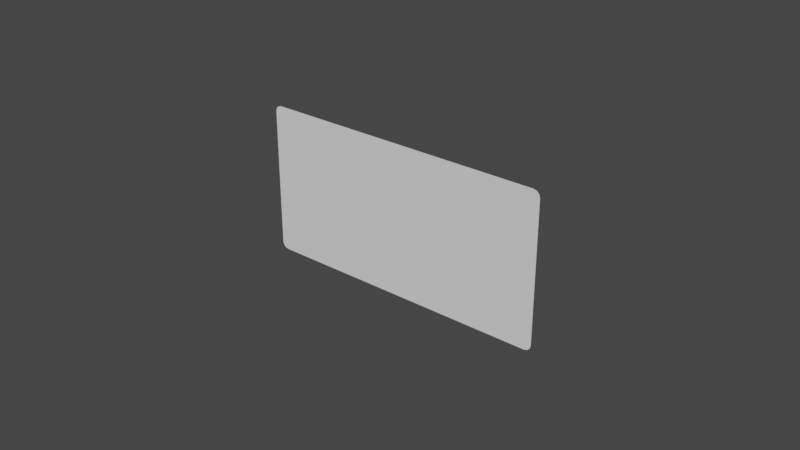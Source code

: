 # Source: panel-anim-lattice.blend  (saved by Blender 3.4.6; exported with 4.5.12 LTS)
import bpy
from mathutils import Matrix  # noqa: F401  (used for matrix-valued properties, if any)

bpy.ops.wm.read_factory_settings(use_empty=True)
scene = bpy.context.scene
scene.name = 'Scene'

# ---- collections
col_collection = bpy.data.collections.new('Collection'); scene.collection.children.link(col_collection)

# ---- world
world_world = bpy.data.worlds.new('World'); scene.world = world_world
world_world.use_nodes = True; world_world.node_tree.nodes.clear()
_N = world_world.node_tree.nodes; _L = world_world.node_tree.links
n0 = _N.new('ShaderNodeOutputWorld'); n0.name = 'World Output'; n0.location = (300, 300)
n1 = _N.new('ShaderNodeBackground'); n1.name = 'Background'; n1.location = (10, 300)
n1.inputs[0].default_value = (0.05088, 0.05088, 0.05088, 1.0)
_L.new(n1.outputs[0], n0.inputs[0])
n0.is_active_output = True
world_world.color = (0.05088, 0.05088, 0.05088)
world_world.use_sun_shadow = False
world_world.sun_shadow_jitter_overblur = 0.0
world_world.light_settings.distance = 1.0

# ---- meshes
me_plane = bpy.data.meshes.new('Plane')
me_plane.from_pydata([(-1.082, 0.4969, 0.0), (-1.082, 0.3865, 0.0), (-1.082, 0.276, 0.0), (-1.082, 0.1656, 0.0), (-1.082, 0.05521, 0.0), (-1.082, -0.05521, 0.0), (-1.082, -0.1656, 0.0), (-1.082, -0.276, 0.0), (-1.082, -0.3865, 0.0), (-1.082, -0.4969, 0.0), (-0.8855, -0.6073, 0.0), (-0.6887, -0.6073, 0.0), (-0.492, -0.6073, 0.0), (-0.2952, -0.6073, 0.0), (-0.09839, -0.6073, 0.0), (0.09839, -0.6073, 0.0), (0.2952, -0.6073, 0.0), (0.492, -0.6073, 0.0), (0.6887, -0.6073, 0.0), (0.8855, -0.6073, 0.0), (1.082, -0.4969, 0.0), (1.082, -0.3865, 0.0), (1.082, -0.276, 0.0), (1.082, -0.1656, 0.0), (1.082, -0.05521, 0.0), (1.082, 0.05521, 0.0), (1.082, 0.1656, 0.0), (1.082, 0.276, 0.0), (1.082, 0.3865, 0.0), (1.082, 0.4969, 0.0), (0.8855, 0.6073, 0.0), (0.6887, 0.6073, 0.0), (0.492, 0.6073, 0.0), (0.2952, 0.6073, 0.0), (0.09839, 0.6073, 0.0), (-0.09839, 0.6073, 0.0), (-0.2952, 0.6073, 0.0), (-0.492, 0.6073, 0.0), (-0.6887, 0.6073, 0.0), (-0.8855, 0.6073, 0.0), (-0.8855, -0.4969, 0.0), (-0.8855, -0.3865, 0.0), (-0.8855, -0.276, 0.0), (-0.8855, -0.1656, 0.0), (-0.8855, -0.05521, 0.0), (-0.8855, 0.05521, 0.0), (-0.8855, 0.1656, 0.0), (-0.8855, 0.276, 0.0), (-0.8855, 0.3865, 0.0), (-0.8855, 0.4969, 0.0), (-0.6887, -0.4969, 0.0), (-0.6887, -0.3865, 0.0), (-0.6887, -0.276, 0.0), (-0.6887, -0.1656, 0.0), (-0.6887, -0.05521, 0.0), (-0.6887, 0.05521, 0.0), (-0.6887, 0.1656, 0.0), (-0.6887, 0.276, 0.0), (-0.6887, 0.3865, 0.0), (-0.6887, 0.4969, 0.0), (-0.492, -0.4969, 0.0), (-0.492, -0.3865, 0.0), (-0.492, -0.276, 0.0), (-0.492, -0.1656, 0.0), (-0.492, -0.05521, 0.0), (-0.492, 0.05521, 0.0), (-0.492, 0.1656, 0.0), (-0.492, 0.276, 0.0), (-0.492, 0.3865, 0.0), (-0.492, 0.4969, 0.0), (-0.2952, -0.4969, 0.0), (-0.2952, -0.3865, 0.0), (-0.2952, -0.276, 0.0), (-0.2952, -0.1656, 0.0), (-0.2952, -0.05521, 0.0), (-0.2952, 0.05521, 0.0), (-0.2952, 0.1656, 0.0), (-0.2952, 0.276, 0.0), (-0.2952, 0.3865, 0.0), (-0.2952, 0.4969, 0.0), (-0.09839, -0.4969, 0.0), (-0.09839, -0.3865, 0.0), (-0.09839, -0.276, 0.0), (-0.09839, -0.1656, 0.0), (-0.09839, -0.05521, 0.0), (-0.09839, 0.05521, 0.0), (-0.09839, 0.1656, 0.0), (-0.09839, 0.276, 0.0), (-0.09839, 0.3865, 0.0), (-0.09839, 0.4969, 0.0), (0.09839, -0.4969, 0.0), (0.09839, -0.3865, 0.0), (0.09839, -0.276, 0.0), (0.09839, -0.1656, 0.0), (0.09839, -0.05521, 0.0), (0.09839, 0.05521, 0.0), (0.09839, 0.1656, 0.0), (0.09839, 0.276, 0.0), (0.09839, 0.3865, 0.0), (0.09839, 0.4969, 0.0), (0.2952, -0.4969, 0.0), (0.2952, -0.3865, 0.0), (0.2952, -0.276, 0.0), (0.2952, -0.1656, 0.0), (0.2952, -0.05521, 0.0), (0.2952, 0.05521, 0.0), (0.2952, 0.1656, 0.0), (0.2952, 0.276, 0.0), (0.2952, 0.3865, 0.0), (0.2952, 0.4969, 0.0), (0.492, -0.4969, 0.0), (0.492, -0.3865, 0.0), (0.492, -0.276, 0.0), (0.492, -0.1656, 0.0), (0.492, -0.05521, 0.0), (0.492, 0.05521, 0.0), (0.492, 0.1656, 0.0), (0.492, 0.276, 0.0), (0.492, 0.3865, 0.0), (0.492, 0.4969, 0.0), (0.6887, -0.4969, 0.0), (0.6887, -0.3865, 0.0), (0.6887, -0.276, 0.0), (0.6887, -0.1656, 0.0), (0.6887, -0.05521, 0.0), (0.6887, 0.05521, 0.0), (0.6887, 0.1656, 0.0), (0.6887, 0.276, 0.0), (0.6887, 0.3865, 0.0), (0.6887, 0.4969, 0.0), (0.8855, -0.4969, 0.0), (0.8855, -0.3865, 0.0), (0.8855, -0.276, 0.0), (0.8855, -0.1656, 0.0), (0.8855, -0.05521, 0.0), (0.8855, 0.05521, 0.0), (0.8855, 0.1656, 0.0), (0.8855, 0.276, 0.0), (0.8855, 0.3865, 0.0), (0.8855, 0.4969, 0.0), (-1.031, -0.6073, 0.0), (-1.082, -0.5564, 0.0), (-1.057, -0.6005, 0.0), (-1.075, -0.5818, 0.0), (1.082, -0.5564, 0.0), (1.031, -0.6073, 0.0), (1.075, -0.5818, 0.0), (1.057, -0.6005, 0.0), (-1.082, 0.5564, 0.0), (-1.031, 0.6073, 0.0), (-1.075, 0.5818, 0.0), (-1.057, 0.6005, 0.0), (1.031, 0.6073, 0.0), (1.082, 0.5564, 0.0), (1.057, 0.6005, 0.0), (1.075, 0.5818, 0.0)], [], [(139, 29, 153, 155, 154, 152, 30), (49, 59, 38, 39), (59, 69, 37, 38), (69, 79, 36, 37), (79, 89, 35, 36), (89, 99, 34, 35), (99, 109, 33, 34), (109, 119, 32, 33), (119, 129, 31, 32), (129, 139, 30, 31), (19, 145, 147, 146, 144, 20, 130), (9, 40, 41, 8), (8, 41, 42, 7), (7, 42, 43, 6), (6, 43, 44, 5), (5, 44, 45, 4), (4, 45, 46, 3), (3, 46, 47, 2), (2, 47, 48, 1), (1, 48, 49, 0), (10, 11, 50, 40), (40, 50, 51, 41), (41, 51, 52, 42), (42, 52, 53, 43), (43, 53, 54, 44), (44, 54, 55, 45), (45, 55, 56, 46), (46, 56, 57, 47), (47, 57, 58, 48), (48, 58, 59, 49), (11, 12, 60, 50), (50, 60, 61, 51), (51, 61, 62, 52), (52, 62, 63, 53), (53, 63, 64, 54), (54, 64, 65, 55), (55, 65, 66, 56), (56, 66, 67, 57), (57, 67, 68, 58), (58, 68, 69, 59), (12, 13, 70, 60), (60, 70, 71, 61), (61, 71, 72, 62), (62, 72, 73, 63), (63, 73, 74, 64), (64, 74, 75, 65), (65, 75, 76, 66), (66, 76, 77, 67), (67, 77, 78, 68), (68, 78, 79, 69), (13, 14, 80, 70), (70, 80, 81, 71), (71, 81, 82, 72), (72, 82, 83, 73), (73, 83, 84, 74), (74, 84, 85, 75), (75, 85, 86, 76), (76, 86, 87, 77), (77, 87, 88, 78), (78, 88, 89, 79), (14, 15, 90, 80), (80, 90, 91, 81), (81, 91, 92, 82), (82, 92, 93, 83), (83, 93, 94, 84), (84, 94, 95, 85), (85, 95, 96, 86), (86, 96, 97, 87), (87, 97, 98, 88), (88, 98, 99, 89), (15, 16, 100, 90), (90, 100, 101, 91), (91, 101, 102, 92), (92, 102, 103, 93), (93, 103, 104, 94), (94, 104, 105, 95), (95, 105, 106, 96), (96, 106, 107, 97), (97, 107, 108, 98), (98, 108, 109, 99), (16, 17, 110, 100), (100, 110, 111, 101), (101, 111, 112, 102), (102, 112, 113, 103), (103, 113, 114, 104), (104, 114, 115, 105), (105, 115, 116, 106), (106, 116, 117, 107), (107, 117, 118, 108), (108, 118, 119, 109), (17, 18, 120, 110), (110, 120, 121, 111), (111, 121, 122, 112), (112, 122, 123, 113), (113, 123, 124, 114), (114, 124, 125, 115), (115, 125, 126, 116), (116, 126, 127, 117), (117, 127, 128, 118), (118, 128, 129, 119), (18, 19, 130, 120), (120, 130, 131, 121), (121, 131, 132, 122), (122, 132, 133, 123), (123, 133, 134, 124), (124, 134, 135, 125), (125, 135, 136, 126), (126, 136, 137, 127), (127, 137, 138, 128), (128, 138, 139, 129), (0, 49, 39, 149, 151, 150, 148), (130, 20, 21, 131), (131, 21, 22, 132), (132, 22, 23, 133), (133, 23, 24, 134), (134, 24, 25, 135), (135, 25, 26, 136), (136, 26, 27, 137), (137, 27, 28, 138), (138, 28, 29, 139), (141, 143, 142, 140, 10, 40, 9)])
_uv = me_plane.uv_layers.new(name='UVMap')
_uv.uv.foreach_set('vector', [0.9091, 0.9091, 1.0, 0.9091, 1.0, 0.9581, 0.9968, 0.979, 0.9882, 0.9944, 0.9765, 1.0, 0.9091, 1.0, 0.09091, 0.9091, 0.1818, 0.9091, 0.1818, 1.0, 0.09091, 1.0, 0.1818, 0.9091, 0.2727, 0.9091, 0.2727, 1.0, 0.1818, 1.0, 0.2727, 0.9091, 0.3636, 0.9091, 0.3636, 1.0, 0.2727, 1.0, 0.3636, 0.9091, 0.4545, 0.9091, 0.4545, 1.0, 0.3636, 1.0, 0.4545, 0.9091, 0.5455, 0.9091, 0.5455, 1.0, 0.4545, 1.0, 0.5455, 0.9091, 0.6364, 0.9091, 0.6364, 1.0, 0.5455, 1.0, 0.6364, 0.9091, 0.7273, 0.9091, 0.7273, 1.0, 0.6364, 1.0, 0.7273, 0.9091, 0.8182, 0.9091, 0.8182, 1.0, 0.7273, 1.0, 0.8182, 0.9091, 0.9091, 0.9091, 0.9091, 1.0, 0.8182, 1.0, 0.9091, 0.0, 0.9765, 0.0, 0.9882, 0.005614, 0.9968, 0.02095, 1.0, 0.04191, 1.0, 0.09091, 0.9091, 0.09091, 0.0, 0.09091, 0.09091, 0.09091, 0.09091, 0.1818, 0.0, 0.1818, 0.0, 0.1818, 0.09091, 0.1818, 0.09091, 0.2727, 0.0, 0.2727, 0.0, 0.2727, 0.09091, 0.2727, 0.09091, 0.3636, 0.0, 0.3636, 0.0, 0.3636, 0.09091, 0.3636, 0.09091, 0.4545, 0.0, 0.4545, 0.0, 0.4545, 0.09091, 0.4545, 0.09091, 0.5455, 0.0, 0.5455, 0.0, 0.5455, 0.09091, 0.5455, 0.09091, 0.6364, 0.0, 0.6364, 0.0, 0.6364, 0.09091, 0.6364, 0.09091, 0.7273, 0.0, 0.7273, 0.0, 0.7273, 0.09091, 0.7273, 0.09091, 0.8182, 0.0, 0.8182, 0.0, 0.8182, 0.09091, 0.8182, 0.09091, 0.9091, 0.0, 0.9091, 0.09091, 0.0, 0.1818, 0.0, 0.1818, 0.09091, 0.09091, 0.09091, 0.09091, 0.09091, 0.1818, 0.09091, 0.1818, 0.1818, 0.09091, 0.1818, 0.09091, 0.1818, 0.1818, 0.1818, 0.1818, 0.2727, 0.09091, 0.2727, 0.09091, 0.2727, 0.1818, 0.2727, 0.1818, 0.3636, 0.09091, 0.3636, 0.09091, 0.3636, 0.1818, 0.3636, 0.1818, 0.4545, 0.09091, 0.4545, 0.09091, 0.4545, 0.1818, 0.4545, 0.1818, 0.5455, 0.09091, 0.5455, 0.09091, 0.5455, 0.1818, 0.5455, 0.1818, 0.6364, 0.09091, 0.6364, 0.09091, 0.6364, 0.1818, 0.6364, 0.1818, 0.7273, 0.09091, 0.7273, 0.09091, 0.7273, 0.1818, 0.7273, 0.1818, 0.8182, 0.09091, 0.8182, 0.09091, 0.8182, 0.1818, 0.8182, 0.1818, 0.9091, 0.09091, 0.9091, 0.1818, 0.0, 0.2727, 0.0, 0.2727, 0.09091, 0.1818, 0.09091, 0.1818, 0.09091, 0.2727, 0.09091, 0.2727, 0.1818, 0.1818, 0.1818, 0.1818, 0.1818, 0.2727, 0.1818, 0.2727, 0.2727, 0.1818, 0.2727, 0.1818, 0.2727, 0.2727, 0.2727, 0.2727, 0.3636, 0.1818, 0.3636, 0.1818, 0.3636, 0.2727, 0.3636, 0.2727, 0.4545, 0.1818, 0.4545, 0.1818, 0.4545, 0.2727, 0.4545, 0.2727, 0.5455, 0.1818, 0.5455, 0.1818, 0.5455, 0.2727, 0.5455, 0.2727, 0.6364, 0.1818, 0.6364, 0.1818, 0.6364, 0.2727, 0.6364, 0.2727, 0.7273, 0.1818, 0.7273, 0.1818, 0.7273, 0.2727, 0.7273, 0.2727, 0.8182, 0.1818, 0.8182, 0.1818, 0.8182, 0.2727, 0.8182, 0.2727, 0.9091, 0.1818, 0.9091, 0.2727, 0.0, 0.3636, 0.0, 0.3636, 0.09091, 0.2727, 0.09091, 0.2727, 0.09091, 0.3636, 0.09091, 0.3636, 0.1818, 0.2727, 0.1818, 0.2727, 0.1818, 0.3636, 0.1818, 0.3636, 0.2727, 0.2727, 0.2727, 0.2727, 0.2727, 0.3636, 0.2727, 0.3636, 0.3636, 0.2727, 0.3636, 0.2727, 0.3636, 0.3636, 0.3636, 0.3636, 0.4545, 0.2727, 0.4545, 0.2727, 0.4545, 0.3636, 0.4545, 0.3636, 0.5455, 0.2727, 0.5455, 0.2727, 0.5455, 0.3636, 0.5455, 0.3636, 0.6364, 0.2727, 0.6364, 0.2727, 0.6364, 0.3636, 0.6364, 0.3636, 0.7273, 0.2727, 0.7273, 0.2727, 0.7273, 0.3636, 0.7273, 0.3636, 0.8182, 0.2727, 0.8182, 0.2727, 0.8182, 0.3636, 0.8182, 0.3636, 0.9091, 0.2727, 0.9091, 0.3636, 0.0, 0.4545, 0.0, 0.4545, 0.09091, 0.3636, 0.09091, 0.3636, 0.09091, 0.4545, 0.09091, 0.4545, 0.1818, 0.3636, 0.1818, 0.3636, 0.1818, 0.4545, 0.1818, 0.4545, 0.2727, 0.3636, 0.2727, 0.3636, 0.2727, 0.4545, 0.2727, 0.4545, 0.3636, 0.3636, 0.3636, 0.3636, 0.3636, 0.4545, 0.3636, 0.4545, 0.4545, 0.3636, 0.4545, 0.3636, 0.4545, 0.4545, 0.4545, 0.4545, 0.5455, 0.3636, 0.5455, 0.3636, 0.5455, 0.4545, 0.5455, 0.4545, 0.6364, 0.3636, 0.6364, 0.3636, 0.6364, 0.4545, 0.6364, 0.4545, 0.7273, 0.3636, 0.7273, 0.3636, 0.7273, 0.4545, 0.7273, 0.4545, 0.8182, 0.3636, 0.8182, 0.3636, 0.8182, 0.4545, 0.8182, 0.4545, 0.9091, 0.3636, 0.9091, 0.4545, 0.0, 0.5455, 0.0, 0.5455, 0.09091, 0.4545, 0.09091, 0.4545, 0.09091, 0.5455, 0.09091, 0.5455, 0.1818, 0.4545, 0.1818, 0.4545, 0.1818, 0.5455, 0.1818, 0.5455, 0.2727, 0.4545, 0.2727, 0.4545, 0.2727, 0.5455, 0.2727, 0.5455, 0.3636, 0.4545, 0.3636, 0.4545, 0.3636, 0.5455, 0.3636, 0.5455, 0.4545, 0.4545, 0.4545, 0.4545, 0.4545, 0.5455, 0.4545, 0.5455, 0.5455, 0.4545, 0.5455, 0.4545, 0.5455, 0.5455, 0.5455, 0.5455, 0.6364, 0.4545, 0.6364, 0.4545, 0.6364, 0.5455, 0.6364, 0.5455, 0.7273, 0.4545, 0.7273, 0.4545, 0.7273, 0.5455, 0.7273, 0.5455, 0.8182, 0.4545, 0.8182, 0.4545, 0.8182, 0.5455, 0.8182, 0.5455, 0.9091, 0.4545, 0.9091, 0.5455, 0.0, 0.6364, 0.0, 0.6364, 0.09091, 0.5455, 0.09091, 0.5455, 0.09091, 0.6364, 0.09091, 0.6364, 0.1818, 0.5455, 0.1818, 0.5455, 0.1818, 0.6364, 0.1818, 0.6364, 0.2727, 0.5455, 0.2727, 0.5455, 0.2727, 0.6364, 0.2727, 0.6364, 0.3636, 0.5455, 0.3636, 0.5455, 0.3636, 0.6364, 0.3636, 0.6364, 0.4545, 0.5455, 0.4545, 0.5455, 0.4545, 0.6364, 0.4545, 0.6364, 0.5455, 0.5455, 0.5455, 0.5455, 0.5455, 0.6364, 0.5455, 0.6364, 0.6364, 0.5455, 0.6364, 0.5455, 0.6364, 0.6364, 0.6364, 0.6364, 0.7273, 0.5455, 0.7273, 0.5455, 0.7273, 0.6364, 0.7273, 0.6364, 0.8182, 0.5455, 0.8182, 0.5455, 0.8182, 0.6364, 0.8182, 0.6364, 0.9091, 0.5455, 0.9091, 0.6364, 0.0, 0.7273, 0.0, 0.7273, 0.09091, 0.6364, 0.09091, 0.6364, 0.09091, 0.7273, 0.09091, 0.7273, 0.1818, 0.6364, 0.1818, 0.6364, 0.1818, 0.7273, 0.1818, 0.7273, 0.2727, 0.6364, 0.2727, 0.6364, 0.2727, 0.7273, 0.2727, 0.7273, 0.3636, 0.6364, 0.3636, 0.6364, 0.3636, 0.7273, 0.3636, 0.7273, 0.4545, 0.6364, 0.4545, 0.6364, 0.4545, 0.7273, 0.4545, 0.7273, 0.5455, 0.6364, 0.5455, 0.6364, 0.5455, 0.7273, 0.5455, 0.7273, 0.6364, 0.6364, 0.6364, 0.6364, 0.6364, 0.7273, 0.6364, 0.7273, 0.7273, 0.6364, 0.7273, 0.6364, 0.7273, 0.7273, 0.7273, 0.7273, 0.8182, 0.6364, 0.8182, 0.6364, 0.8182, 0.7273, 0.8182, 0.7273, 0.9091, 0.6364, 0.9091, 0.7273, 0.0, 0.8182, 0.0, 0.8182, 0.09091, 0.7273, 0.09091, 0.7273, 0.09091, 0.8182, 0.09091, 0.8182, 0.1818, 0.7273, 0.1818, 0.7273, 0.1818, 0.8182, 0.1818, 0.8182, 0.2727, 0.7273, 0.2727, 0.7273, 0.2727, 0.8182, 0.2727, 0.8182, 0.3636, 0.7273, 0.3636, 0.7273, 0.3636, 0.8182, 0.3636, 0.8182, 0.4545, 0.7273, 0.4545, 0.7273, 0.4545, 0.8182, 0.4545, 0.8182, 0.5455, 0.7273, 0.5455, 0.7273, 0.5455, 0.8182, 0.5455, 0.8182, 0.6364, 0.7273, 0.6364, 0.7273, 0.6364, 0.8182, 0.6364, 0.8182, 0.7273, 0.7273, 0.7273, 0.7273, 0.7273, 0.8182, 0.7273, 0.8182, 0.8182, 0.7273, 0.8182, 0.7273, 0.8182, 0.8182, 0.8182, 0.8182, 0.9091, 0.7273, 0.9091, 0.8182, 0.0, 0.9091, 0.0, 0.9091, 0.09091, 0.8182, 0.09091, 0.8182, 0.09091, 0.9091, 0.09091, 0.9091, 0.1818, 0.8182, 0.1818, 0.8182, 0.1818, 0.9091, 0.1818, 0.9091, 0.2727, 0.8182, 0.2727, 0.8182, 0.2727, 0.9091, 0.2727, 0.9091, 0.3636, 0.8182, 0.3636, 0.8182, 0.3636, 0.9091, 0.3636, 0.9091, 0.4545, 0.8182, 0.4545, 0.8182, 0.4545, 0.9091, 0.4545, 0.9091, 0.5455, 0.8182, 0.5455, 0.8182, 0.5455, 0.9091, 0.5455, 0.9091, 0.6364, 0.8182, 0.6364, 0.8182, 0.6364, 0.9091, 0.6364, 0.9091, 0.7273, 0.8182, 0.7273, 0.8182, 0.7273, 0.9091, 0.7273, 0.9091, 0.8182, 0.8182, 0.8182, 0.8182, 0.8182, 0.9091, 0.8182, 0.9091, 0.9091, 0.8182, 0.9091, 0.0, 0.9091, 0.09091, 0.9091, 0.09091, 1.0, 0.02351, 1.0, 0.01176, 0.9944, 0.00315, 0.979, 0.0, 0.9581, 0.9091, 0.09091, 1.0, 0.09091, 1.0, 0.1818, 0.9091, 0.1818, 0.9091, 0.1818, 1.0, 0.1818, 1.0, 0.2727, 0.9091, 0.2727, 0.9091, 0.2727, 1.0, 0.2727, 1.0, 0.3636, 0.9091, 0.3636, 0.9091, 0.3636, 1.0, 0.3636, 1.0, 0.4545, 0.9091, 0.4545, 0.9091, 0.4545, 1.0, 0.4545, 1.0, 0.5455, 0.9091, 0.5455, 0.9091, 0.5455, 1.0, 0.5455, 1.0, 0.6364, 0.9091, 0.6364, 0.9091, 0.6364, 1.0, 0.6364, 1.0, 0.7273, 0.9091, 0.7273, 0.9091, 0.7273, 1.0, 0.7273, 1.0, 0.8182, 0.9091, 0.8182, 0.9091, 0.8182, 1.0, 0.8182, 1.0, 0.9091, 0.9091, 0.9091, 0.0, 0.04191, 0.00315, 0.02095, 0.01176, 0.005614, 0.02351, 0.0, 0.09091, 0.0, 0.09091, 0.09091, 0.0, 0.09091])
me_plane.update()
lat_lattice = bpy.data.lattices.new('Lattice')
lat_lattice.points_u = 3
lat_lattice.points_w = 3
lat_lattice.points.foreach_set('co_deform', [-1.793, -1.108, -1.303, -0.615, -1.108, -1.303, 0.64, -1.108, -1.303, -1.793, 1.108, -1.303, -0.615, 1.108, -1.303, 0.64, 1.108, -1.303, -1.793, -1.108, -0.1948, -0.615, -1.108, -0.1948, 0.64, -1.108, -0.1948, -1.793, 1.108, -0.1948, -0.615, 1.108, -0.1948, 0.64, 1.108, -0.1948, -1.793, -1.108, 0.9132, -0.615, -1.108, 0.9132, 0.64, -1.108, 0.9132, -1.793, 1.108, 0.9132, -0.615, 1.108, 0.9132, 0.64, 1.108, 0.9132])

# ---- objects
ob_plane = bpy.data.objects.new('Plane', me_plane)
ob_lattice = bpy.data.objects.new('Lattice', lat_lattice)

# ---- transforms, parenting, visibility, modifiers, constraints
ob_plane.location = (1.306, 3.594e-08, 0.2675)
ob_plane.rotation_euler = (1.571, -0.0, 0.0)
_m = ob_plane.modifiers.new('Lattice', 'LATTICE')
_m.object = ob_lattice
ob_lattice.location = (1.294, 3.865e-08, 0.2876)
ob_lattice.scale = (2.254, 1.417, 1.417)

# ---- collection membership
col_collection.objects.link(ob_plane)
col_collection.objects.link(ob_lattice)

# ---- scene / render settings (as saved in the file)
scene.frame_start = 15; scene.frame_end = 115; scene.frame_set(55)
scene.render.engine = 'BLENDER_EEVEE_NEXT'
scene.render.fps = 50
scene.cycles.sampling_pattern = 'TABULATED_SOBOL'
scene.cycles.use_light_tree = False
scene.view_settings.view_transform = 'Filmic'
bpy.context.view_layer.update()

# ---- added for rendering (the .blend has no active camera and no usable light): camera, sun
cam_auto = bpy.data.cameras.new('AutoCamera')
cam_auto.lens = 50.0
cam_auto.sensor_width = 36.0
cam_auto.clip_end = 1000.0
ob_auto_camera = bpy.data.objects.new('AutoCamera', cam_auto)
scene.collection.objects.link(ob_auto_camera)
ob_auto_camera.location = (5.00262, -6.00447, 3.97891)
ob_auto_camera.rotation_euler = (1.09748, -7.21219e-08, 0.694738)
scene.camera = ob_auto_camera
light_auto_sun = bpy.data.lights.new('AutoSun', 'SUN')
light_auto_sun.energy = 3.0
light_auto_sun.angle = 0.0523599
ob_auto_sun = bpy.data.objects.new('AutoSun', light_auto_sun)
scene.collection.objects.link(ob_auto_sun)
ob_auto_sun.rotation_euler = (0.872665, 0.174533, 0.523599)
bpy.context.view_layer.update()
